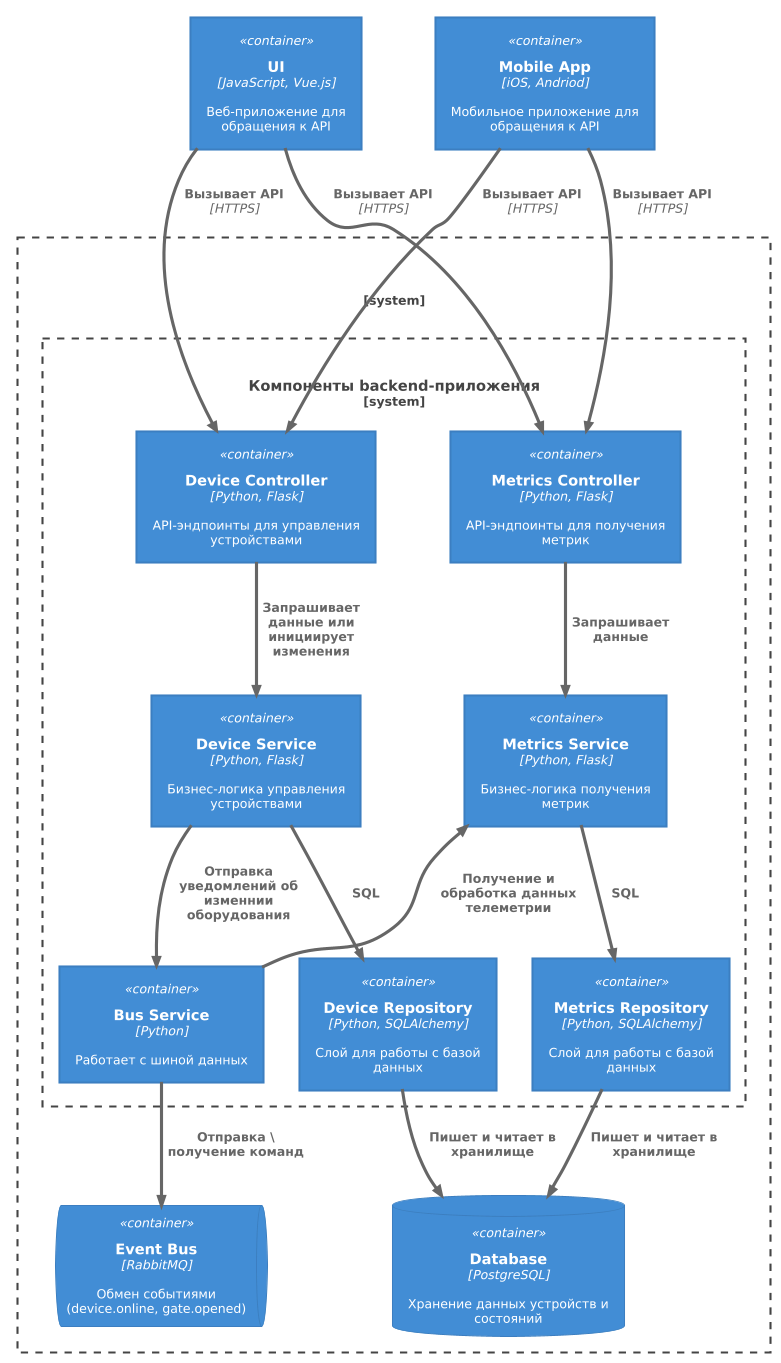

The diagram above was rendered by PlantUML. Its source (embedded in the PNG):
@startuml
!theme cerulean
!include https://raw.githubusercontent.com/plantuml-stdlib/C4-PlantUML/master/C4_Container.puml

Container(ui, "UI", "JavaScript, Vue.js", "Веб-приложение для обращения к API")
Container(mobile, "Mobile App", "iOS, Andriod", "Мобильное приложение для обращения к API")

System_Boundary(c0, "") {

  System_Boundary(c1, "Компоненты backend-приложения") {
    Container(deviceController, "Device Controller", "Python, Flask", "API-эндпоинты для управления устройствами")
    Container(metricsController, "Metrics Controller", "Python, Flask", "API-эндпоинты для получения метрик")

    Container(deviceService, "Device Service", "Python, Flask", "Бизнес-логика управления устройствами")
    Container(metricsSevice, "Metrics Service", "Python, Flask", "Бизнес-логика получения метрик")

    Container(bus, "Bus Service", "Python", "Работает с шиной данных")

    Container(deviceRepository, "Device Repository", "Python, SQLAlchemy", "Слой для работы с базой данных")
    Container(metricsRepository, "Metrics Repository", "Python, SQLAlchemy", "Слой для работы с базой данных")
  }
  
  ContainerDb(database, "Database", "PostgreSQL", "Хранение данных устройств и состояний")
  ContainerQueue(eventBus, "Event Bus", "RabbitMQ", "Обмен событиями (device.online, gate.opened)")
}


Rel(ui, deviceController, "Вызывает API", "HTTPS")
Rel(ui, metricsController, "Вызывает API", "HTTPS")
Rel(mobile, deviceController, "Вызывает API", "HTTPS")
Rel(mobile, metricsController, "Вызывает API", "HTTPS")

Rel(deviceController, deviceService, "Запрашивает данные или инициирует изменения")
Rel(metricsController, metricsSevice, "Запрашивает данные")

Rel_D(deviceService, bus, "Отправка уведомлений об изменнии оборудования")
Rel_U(bus, metricsSevice, "Получение и обработка данных телеметрии")

Rel(bus, eventBus, "Отправка \ получение команд")

Rel(deviceService, deviceRepository, "SQL")
Rel(metricsSevice, metricsRepository, "SQL")

Rel_D(deviceRepository, database, "Пишет и читает в хранилище")
Rel_D(metricsRepository, database, "Пишет и читает в хранилище")
@enduml